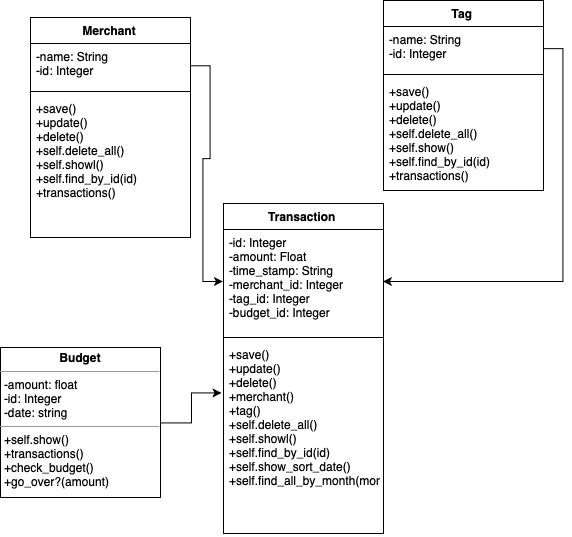

The diagram above was exported from draw.io. Its source (the exported page's mxGraphModel, read from the mxfile embedded in the PNG):
<mxGraphModel dx="689" dy="806" grid="1" gridSize="10" guides="1" tooltips="1" connect="1" arrows="1" fold="1" page="1" pageScale="1" pageWidth="827" pageHeight="1169" math="0" shadow="0">
  <root>
    <mxCell id="0" />
    <mxCell id="1" parent="0" />
    <mxCell id="lavmv8Uy2PVwqJT1m1Nx-1" value="Merchant" style="swimlane;fontStyle=1;align=center;verticalAlign=top;childLayout=stackLayout;horizontal=1;startSize=26;horizontalStack=0;resizeParent=1;resizeParentMax=0;resizeLast=0;collapsible=1;marginBottom=0;" vertex="1" parent="1">
      <mxGeometry x="60" y="30" width="160" height="220" as="geometry" />
    </mxCell>
    <mxCell id="lavmv8Uy2PVwqJT1m1Nx-2" value="-name: String&#10;-id: Integer" style="text;strokeColor=none;fillColor=none;align=left;verticalAlign=top;spacingLeft=4;spacingRight=4;overflow=hidden;rotatable=0;points=[[0,0.5],[1,0.5]];portConstraint=eastwest;" vertex="1" parent="lavmv8Uy2PVwqJT1m1Nx-1">
      <mxGeometry y="26" width="160" height="44" as="geometry" />
    </mxCell>
    <mxCell id="lavmv8Uy2PVwqJT1m1Nx-3" value="" style="line;strokeWidth=1;fillColor=none;align=left;verticalAlign=middle;spacingTop=-1;spacingLeft=3;spacingRight=3;rotatable=0;labelPosition=right;points=[];portConstraint=eastwest;" vertex="1" parent="lavmv8Uy2PVwqJT1m1Nx-1">
      <mxGeometry y="70" width="160" height="8" as="geometry" />
    </mxCell>
    <mxCell id="lavmv8Uy2PVwqJT1m1Nx-4" value="+save()&#10;+update()&#10;+delete()&#10;+self.delete_all()&#10;+self.showl()&#10;+self.find_by_id(id)&#10;+transactions()&#10;" style="text;strokeColor=none;fillColor=none;align=left;verticalAlign=top;spacingLeft=4;spacingRight=4;overflow=hidden;rotatable=0;points=[[0,0.5],[1,0.5]];portConstraint=eastwest;" vertex="1" parent="lavmv8Uy2PVwqJT1m1Nx-1">
      <mxGeometry y="78" width="160" height="142" as="geometry" />
    </mxCell>
    <mxCell id="lavmv8Uy2PVwqJT1m1Nx-9" value="Transaction" style="swimlane;fontStyle=1;align=center;verticalAlign=top;childLayout=stackLayout;horizontal=1;startSize=26;horizontalStack=0;resizeParent=1;resizeParentMax=0;resizeLast=0;collapsible=1;marginBottom=0;" vertex="1" parent="1">
      <mxGeometry x="253" y="216" width="160" height="330" as="geometry" />
    </mxCell>
    <mxCell id="lavmv8Uy2PVwqJT1m1Nx-10" value="-id: Integer&#10;-amount: Float&#10;-time_stamp: String&#10;-merchant_id: Integer&#10;-tag_id: Integer&#10;-budget_id: Integer&#10;&#10;" style="text;strokeColor=none;fillColor=none;align=left;verticalAlign=top;spacingLeft=4;spacingRight=4;overflow=hidden;rotatable=0;points=[[0,0.5],[1,0.5]];portConstraint=eastwest;" vertex="1" parent="lavmv8Uy2PVwqJT1m1Nx-9">
      <mxGeometry y="26" width="160" height="104" as="geometry" />
    </mxCell>
    <mxCell id="lavmv8Uy2PVwqJT1m1Nx-11" value="" style="line;strokeWidth=1;fillColor=none;align=left;verticalAlign=middle;spacingTop=-1;spacingLeft=3;spacingRight=3;rotatable=0;labelPosition=right;points=[];portConstraint=eastwest;" vertex="1" parent="lavmv8Uy2PVwqJT1m1Nx-9">
      <mxGeometry y="130" width="160" height="8" as="geometry" />
    </mxCell>
    <mxCell id="lavmv8Uy2PVwqJT1m1Nx-12" value="+save()&#10;+update()&#10;+delete()&#10;+merchant()&#10;+tag()&#10;+self.delete_all()&#10;+self.showl()&#10;+self.find_by_id(id)&#10;+self.show_sort_date()&#10;+self.find_all_by_month(month)&#10;&#10;" style="text;strokeColor=none;fillColor=none;align=left;verticalAlign=top;spacingLeft=4;spacingRight=4;overflow=hidden;rotatable=0;points=[[0,0.5],[1,0.5]];portConstraint=eastwest;" vertex="1" parent="lavmv8Uy2PVwqJT1m1Nx-9">
      <mxGeometry y="138" width="160" height="192" as="geometry" />
    </mxCell>
    <mxCell id="lavmv8Uy2PVwqJT1m1Nx-13" value="Tag" style="swimlane;fontStyle=1;align=center;verticalAlign=top;childLayout=stackLayout;horizontal=1;startSize=26;horizontalStack=0;resizeParent=1;resizeParentMax=0;resizeLast=0;collapsible=1;marginBottom=0;" vertex="1" parent="1">
      <mxGeometry x="413" y="13" width="160" height="190" as="geometry" />
    </mxCell>
    <mxCell id="lavmv8Uy2PVwqJT1m1Nx-14" value="-name: String&#10;-id: Integer&#10;" style="text;strokeColor=none;fillColor=none;align=left;verticalAlign=top;spacingLeft=4;spacingRight=4;overflow=hidden;rotatable=0;points=[[0,0.5],[1,0.5]];portConstraint=eastwest;" vertex="1" parent="lavmv8Uy2PVwqJT1m1Nx-13">
      <mxGeometry y="26" width="160" height="44" as="geometry" />
    </mxCell>
    <mxCell id="lavmv8Uy2PVwqJT1m1Nx-15" value="" style="line;strokeWidth=1;fillColor=none;align=left;verticalAlign=middle;spacingTop=-1;spacingLeft=3;spacingRight=3;rotatable=0;labelPosition=right;points=[];portConstraint=eastwest;" vertex="1" parent="lavmv8Uy2PVwqJT1m1Nx-13">
      <mxGeometry y="70" width="160" height="8" as="geometry" />
    </mxCell>
    <mxCell id="lavmv8Uy2PVwqJT1m1Nx-16" value="+save()&#10;+update()&#10;+delete()&#10;+self.delete_all()&#10;+self.show()&#10;+self.find_by_id(id)&#10;+transactions()" style="text;strokeColor=none;fillColor=none;align=left;verticalAlign=top;spacingLeft=4;spacingRight=4;overflow=hidden;rotatable=0;points=[[0,0.5],[1,0.5]];portConstraint=eastwest;" vertex="1" parent="lavmv8Uy2PVwqJT1m1Nx-13">
      <mxGeometry y="78" width="160" height="112" as="geometry" />
    </mxCell>
    <mxCell id="lavmv8Uy2PVwqJT1m1Nx-23" style="edgeStyle=orthogonalEdgeStyle;rounded=0;orthogonalLoop=1;jettySize=auto;html=1;exitX=1;exitY=0.5;exitDx=0;exitDy=0;entryX=0;entryY=0.5;entryDx=0;entryDy=0;" edge="1" parent="1" source="lavmv8Uy2PVwqJT1m1Nx-2" target="lavmv8Uy2PVwqJT1m1Nx-10">
      <mxGeometry relative="1" as="geometry" />
    </mxCell>
    <mxCell id="lavmv8Uy2PVwqJT1m1Nx-24" style="edgeStyle=orthogonalEdgeStyle;rounded=0;orthogonalLoop=1;jettySize=auto;html=1;exitX=1;exitY=0.5;exitDx=0;exitDy=0;entryX=1;entryY=0.5;entryDx=0;entryDy=0;" edge="1" parent="1" source="lavmv8Uy2PVwqJT1m1Nx-14" target="lavmv8Uy2PVwqJT1m1Nx-10">
      <mxGeometry relative="1" as="geometry" />
    </mxCell>
    <mxCell id="lavmv8Uy2PVwqJT1m1Nx-30" style="edgeStyle=orthogonalEdgeStyle;rounded=0;orthogonalLoop=1;jettySize=auto;html=1;entryX=-0.012;entryY=0.268;entryDx=0;entryDy=0;entryPerimeter=0;" edge="1" parent="1" source="lavmv8Uy2PVwqJT1m1Nx-29" target="lavmv8Uy2PVwqJT1m1Nx-12">
      <mxGeometry relative="1" as="geometry" />
    </mxCell>
    <mxCell id="lavmv8Uy2PVwqJT1m1Nx-29" value="&lt;p style=&quot;margin: 0px ; margin-top: 4px ; text-align: center&quot;&gt;&lt;b&gt;Budget&lt;/b&gt;&lt;/p&gt;&lt;hr size=&quot;1&quot;&gt;&lt;p style=&quot;margin: 0px ; margin-left: 4px&quot;&gt;-amount: float&lt;/p&gt;&lt;p style=&quot;margin: 0px ; margin-left: 4px&quot;&gt;-id: Integer&lt;/p&gt;&lt;p style=&quot;margin: 0px ; margin-left: 4px&quot;&gt;-date: string&lt;/p&gt;&lt;hr size=&quot;1&quot;&gt;&lt;p style=&quot;margin: 0px ; margin-left: 4px&quot;&gt;+self.show()&lt;/p&gt;&lt;p style=&quot;margin: 0px ; margin-left: 4px&quot;&gt;+transactions()&lt;/p&gt;&lt;p style=&quot;margin: 0px ; margin-left: 4px&quot;&gt;+check_budget()&lt;/p&gt;&lt;p style=&quot;margin: 0px ; margin-left: 4px&quot;&gt;+go_over?(amount)&lt;/p&gt;" style="verticalAlign=top;align=left;overflow=fill;fontSize=12;fontFamily=Helvetica;html=1;" vertex="1" parent="1">
      <mxGeometry x="30" y="360" width="160" height="150" as="geometry" />
    </mxCell>
  </root>
</mxGraphModel>